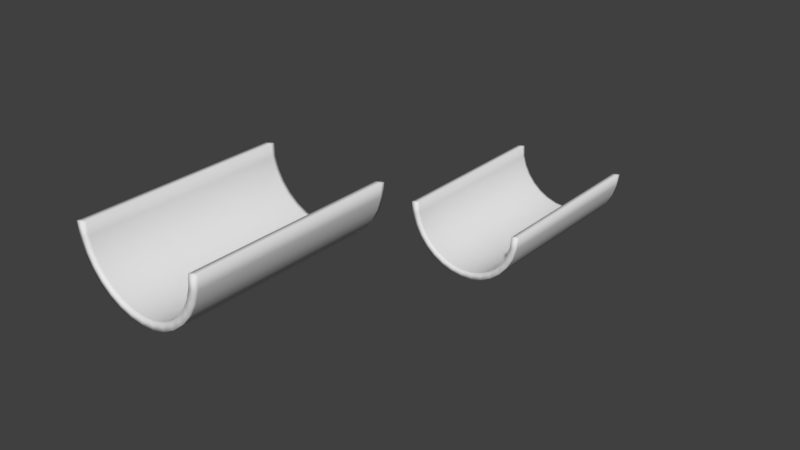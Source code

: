 # Source: track_gap.blend  (saved by Blender 2.79.0; exported with 4.5.12 LTS)
import bpy
from mathutils import Matrix  # noqa: F401  (used for matrix-valued properties, if any)

bpy.ops.wm.read_factory_settings(use_empty=True)
scene = bpy.context.scene
scene.name = 'Scene'

# ---- collections
col_collection_1 = bpy.data.collections.new('Collection 1'); scene.collection.children.link(col_collection_1)

# ---- world
world_world = bpy.data.worlds.new('World'); scene.world = world_world
world_world.color = (0.05088, 0.05088, 0.05088)
world_world.use_sun_shadow = False
world_world.sun_shadow_jitter_overblur = 0.0
world_world.cycles.sampling_method = 'MANUAL'

# ---- meshes
me_circle = bpy.data.meshes.new('Circle')
me_circle.from_pydata([(0.0, 0.05, -1.0), (-0.1951, 0.05, -0.9808), (-0.3827, 0.05, -0.9239), (-0.5556, 0.05, -0.8315), (-0.7071, 0.05, -0.7071), (-0.8315, 0.05, -0.5556), (-0.9239, 0.05, -0.3827), (-0.9808, 0.05, -0.1951), (-1.0, 0.05, 2.095e-07), (1.0, 0.05, -6.806e-07), (0.9808, 0.05, -0.1951), (0.9239, 0.05, -0.3827), (0.8315, 0.05, -0.5556), (0.7071, 0.05, -0.7071), (0.5556, 0.05, -0.8315), (0.3827, 0.05, -0.9239), (0.1951, 0.05, -0.9808), (-1.187e-08, 0.05, -0.9), (-0.1756, 0.05, -0.8827), (-0.3444, 0.05, -0.8315), (-0.5, 0.05, -0.7483), (-0.6364, 0.05, -0.6364), (-0.7483, 0.05, -0.5), (-0.8315, 0.05, -0.3444), (-0.8827, 0.05, -0.1756), (-0.9, 0.05, 1.846e-07), (0.9, 0.05, -6.165e-07), (0.8827, 0.05, -0.1756), (0.8315, 0.05, -0.3444), (0.7483, 0.05, -0.5), (0.6364, 0.05, -0.6364), (0.5, 0.05, -0.7483), (0.3444, 0.05, -0.8315), (0.1756, 0.05, -0.8827), (1.412e-13, 2.95, -1.0), (-0.1951, 2.95, -0.9808), (-0.3827, 2.95, -0.9239), (-0.5556, 2.95, -0.8315), (-0.7071, 2.95, -0.7071), (-0.8315, 2.95, -0.5556), (-0.9239, 2.95, -0.3827), (-0.9808, 2.95, -0.1951), (-1.0, 2.95, 4.312e-07), (1.0, 2.95, -4.589e-07), (0.9808, 2.95, -0.1951), (0.9239, 2.95, -0.3827), (0.8315, 2.95, -0.5556), (0.7071, 2.95, -0.7071), (0.5556, 2.95, -0.8315), (0.3827, 2.95, -0.9239), (0.1951, 2.95, -0.9808), (-1.187e-08, 2.95, -0.9), (-0.1756, 2.95, -0.8827), (-0.3444, 2.95, -0.8315), (-0.5, 2.95, -0.7483), (-0.6364, 2.95, -0.6364), (-0.7483, 2.95, -0.5), (-0.8315, 2.95, -0.3444), (-0.8827, 2.95, -0.1756), (-0.9, 2.95, 4.063e-07), (0.9, 2.95, -3.947e-07), (0.8827, 2.95, -0.1756), (0.8315, 2.95, -0.3444), (0.7483, 2.95, -0.5), (0.6364, 2.95, -0.6364), (0.5, 2.95, -0.7483), (0.3444, 2.95, -0.8315), (0.1756, 2.95, -0.8827), (-0.1951, 3.576e-07, -0.9808), (6.127e-11, 3.576e-07, -1.0), (-0.3827, 3.576e-07, -0.9239), (-0.5556, 3.576e-07, -0.8315), (-0.7071, 3.576e-07, -0.7071), (-0.8315, 2.98e-07, -0.5556), (-0.9239, 3.278e-07, -0.3827), (-0.9808, 2.98e-07, -0.1951), (-1.0, 2.831e-07, 2.056e-07), (0.9808, 2.98e-07, -0.1951), (1.0, 2.868e-07, -6.845e-07), (0.9239, 3.278e-07, -0.3827), (0.8315, 2.98e-07, -0.5556), (0.7071, 3.576e-07, -0.7071), (0.5556, 3.576e-07, -0.8315), (0.3827, 3.576e-07, -0.9239), (0.1951, 3.576e-07, -0.9808), (-0.1756, 3.502e-07, -0.8827), (-1.181e-08, 3.502e-07, -0.9), (-0.3444, 3.502e-07, -0.8315), (-0.5, 3.502e-07, -0.7483), (-0.6364, 3.502e-07, -0.6364), (-0.7483, 2.98e-07, -0.5), (-0.8315, 3.241e-07, -0.3444), (-0.8827, 2.98e-07, -0.1756), (-0.9, 2.868e-07, 1.808e-07), (0.8827, 2.98e-07, -0.1756), (0.9, 2.868e-07, -6.203e-07), (0.8315, 3.241e-07, -0.3444), (0.7483, 2.98e-07, -0.5), (0.6364, 3.502e-07, -0.6364), (0.5, 3.502e-07, -0.7483), (0.3444, 3.502e-07, -0.8315), (0.1756, 3.502e-07, -0.8827), (-0.1951, 3.0, -0.9808), (1.835e-13, 3.0, -1.0), (-0.3827, 3.0, -0.9239), (-0.5556, 3.0, -0.8315), (-0.7071, 3.0, -0.7071), (-0.8315, 3.0, -0.5556), (-0.9239, 3.0, -0.3827), (-0.9808, 3.0, -0.1951), (-1.0, 3.0, 4.931e-07), (0.9808, 3.0, -0.1951), (1.0, 3.0, -3.97e-07), (0.9239, 3.0, -0.3827), (0.8315, 3.0, -0.5556), (0.7071, 3.0, -0.7071), (0.5556, 3.0, -0.8315), (0.3827, 3.0, -0.9239), (0.1951, 3.0, -0.9808), (-0.1756, 3.0, -0.8827), (-1.187e-08, 3.0, -0.9), (-0.3444, 3.0, -0.8315), (-0.5, 3.0, -0.7483), (-0.6364, 3.0, -0.6364), (-0.7483, 3.0, -0.5), (-0.8315, 3.0, -0.3444), (-0.8827, 3.0, -0.1756), (-0.9, 3.0, 4.682e-07), (0.8827, 3.0, -0.1756), (0.9, 3.0, -3.329e-07), (0.8315, 3.0, -0.3444), (0.7483, 3.0, -0.5), (0.6364, 3.0, -0.6364), (0.5, 3.0, -0.7483), (0.3444, 3.0, -0.8315), (0.1756, 3.0, -0.8827), (0.0, 6.05, -3.0), (-0.1951, 6.05, -2.981), (-0.3827, 6.05, -2.924), (-0.5556, 6.05, -2.831), (-0.7071, 6.05, -2.707), (-0.8315, 6.05, -2.556), (-0.9239, 6.05, -2.383), (-0.9808, 6.05, -2.195), (-1.0, 6.05, -2.0), (1.0, 6.05, -2.0), (0.9808, 6.05, -2.195), (0.9239, 6.05, -2.383), (0.8315, 6.05, -2.556), (0.7071, 6.05, -2.707), (0.5556, 6.05, -2.831), (0.3827, 6.05, -2.924), (0.1951, 6.05, -2.981), (-1.187e-08, 6.05, -2.9), (-0.1756, 6.05, -2.883), (-0.3444, 6.05, -2.831), (-0.5, 6.05, -2.748), (-0.6364, 6.05, -2.636), (-0.7483, 6.05, -2.5), (-0.8315, 6.05, -2.344), (-0.8827, 6.05, -2.176), (-0.9, 6.05, -2.0), (0.9, 6.05, -2.0), (0.8827, 6.05, -2.176), (0.8315, 6.05, -2.344), (0.7483, 6.05, -2.5), (0.6364, 6.05, -2.636), (0.5, 6.05, -2.748), (0.3444, 6.05, -2.831), (0.1756, 6.05, -2.883), (1.412e-13, 8.95, -3.0), (-0.1951, 8.95, -2.981), (-0.3827, 8.95, -2.924), (-0.5556, 8.95, -2.831), (-0.7071, 8.95, -2.707), (-0.8315, 8.95, -2.556), (-0.9239, 8.95, -2.383), (-0.9808, 8.95, -2.195), (-1.0, 8.95, -2.0), (1.0, 8.95, -2.0), (0.9808, 8.95, -2.195), (0.9239, 8.95, -2.383), (0.8315, 8.95, -2.556), (0.7071, 8.95, -2.707), (0.5556, 8.95, -2.831), (0.3827, 8.95, -2.924), (0.1951, 8.95, -2.981), (-1.187e-08, 8.95, -2.9), (-0.1756, 8.95, -2.883), (-0.3444, 8.95, -2.831), (-0.5, 8.95, -2.748), (-0.6364, 8.95, -2.636), (-0.7483, 8.95, -2.5), (-0.8315, 8.95, -2.344), (-0.8827, 8.95, -2.176), (-0.9, 8.95, -2.0), (0.9, 8.95, -2.0), (0.8827, 8.95, -2.176), (0.8315, 8.95, -2.344), (0.7483, 8.95, -2.5), (0.6364, 8.95, -2.636), (0.5, 8.95, -2.748), (0.3444, 8.95, -2.831), (0.1756, 8.95, -2.883), (-0.1951, 6.0, -2.981), (6.127e-11, 6.0, -3.0), (-0.3827, 6.0, -2.924), (-0.5556, 6.0, -2.831), (-0.7071, 6.0, -2.707), (-0.8315, 6.0, -2.556), (-0.9239, 6.0, -2.383), (-0.9808, 6.0, -2.195), (-1.0, 6.0, -2.0), (0.9808, 6.0, -2.195), (1.0, 6.0, -2.0), (0.9239, 6.0, -2.383), (0.8315, 6.0, -2.556), (0.7071, 6.0, -2.707), (0.5556, 6.0, -2.831), (0.3827, 6.0, -2.924), (0.1951, 6.0, -2.981), (-0.1756, 6.0, -2.883), (-1.181e-08, 6.0, -2.9), (-0.3444, 6.0, -2.831), (-0.5, 6.0, -2.748), (-0.6364, 6.0, -2.636), (-0.7483, 6.0, -2.5), (-0.8315, 6.0, -2.344), (-0.8827, 6.0, -2.176), (-0.9, 6.0, -2.0), (0.8827, 6.0, -2.176), (0.9, 6.0, -2.0), (0.8315, 6.0, -2.344), (0.7483, 6.0, -2.5), (0.6364, 6.0, -2.636), (0.5, 6.0, -2.748), (0.3444, 6.0, -2.831), (0.1756, 6.0, -2.883), (-0.1951, 9.0, -2.981), (1.835e-13, 9.0, -3.0), (-0.3827, 9.0, -2.924), (-0.5556, 9.0, -2.831), (-0.7071, 9.0, -2.707), (-0.8315, 9.0, -2.556), (-0.9239, 9.0, -2.383), (-0.9808, 9.0, -2.195), (-1.0, 9.0, -2.0), (0.9808, 9.0, -2.195), (1.0, 9.0, -2.0), (0.9239, 9.0, -2.383), (0.8315, 9.0, -2.556), (0.7071, 9.0, -2.707), (0.5556, 9.0, -2.831), (0.3827, 9.0, -2.924), (0.1951, 9.0, -2.981), (-0.1756, 9.0, -2.883), (-1.187e-08, 9.0, -2.9), (-0.3444, 9.0, -2.831), (-0.5, 9.0, -2.748), (-0.6364, 9.0, -2.636), (-0.7483, 9.0, -2.5), (-0.8315, 9.0, -2.344), (-0.8827, 9.0, -2.176), (-0.9, 9.0, -2.0), (0.8827, 9.0, -2.176), (0.9, 9.0, -2.0), (0.8315, 9.0, -2.344), (0.7483, 9.0, -2.5), (0.6364, 9.0, -2.636), (0.5, 9.0, -2.748), (0.3444, 9.0, -2.831), (0.1756, 9.0, -2.883)], [], [(9, 26, 95, 78), (16, 15, 83, 84), (29, 30, 98, 97), (1, 0, 69, 68), (25, 8, 76, 93), (15, 14, 82, 83), (28, 29, 97, 96), (14, 13, 81, 82), (27, 28, 96, 94), (13, 12, 80, 81), (26, 27, 94, 95), (12, 11, 79, 80), (24, 25, 93, 92), (11, 10, 77, 79), (23, 24, 92, 91), (10, 9, 78, 77), (53, 52, 119, 121), (67, 66, 134, 135), (37, 38, 106, 105), (52, 51, 120, 119), (66, 65, 133, 134), (36, 37, 105, 104), (50, 34, 103, 118), (65, 64, 132, 133), (35, 36, 104, 102), (60, 43, 112, 129), (49, 50, 118, 117), (64, 63, 131, 132), (34, 35, 102, 103), (42, 59, 127, 110), (48, 49, 117, 116), (63, 62, 130, 131), (10, 44, 43, 9), (23, 57, 58, 24), (11, 45, 44, 10), (24, 58, 59, 25), (12, 46, 45, 11), (26, 60, 61, 27), (13, 47, 46, 12), (27, 61, 62, 28), (14, 48, 47, 13), (28, 62, 63, 29), (15, 49, 48, 14), (25, 59, 42, 8), (1, 35, 34, 0), (29, 63, 64, 30), (16, 50, 49, 15), (9, 43, 60, 26), (2, 36, 35, 1), (30, 64, 65, 31), (0, 34, 50, 16), (3, 37, 36, 2), (31, 65, 66, 32), (17, 51, 52, 18), (4, 38, 37, 3), (32, 66, 67, 33), (18, 52, 53, 19), (5, 39, 38, 4), (33, 67, 51, 17), (19, 53, 54, 20), (6, 40, 39, 5), (20, 54, 55, 21), (7, 41, 40, 6), (21, 55, 56, 22), (8, 42, 41, 7), (22, 56, 57, 23), (72, 71, 88, 89), (84, 83, 100, 101), (73, 72, 89, 90), (69, 84, 101, 86), (74, 73, 90, 91), (75, 74, 91, 92), (76, 75, 92, 93), (77, 78, 95, 94), (79, 77, 94, 96), (80, 79, 96, 97), (68, 69, 86, 85), (81, 80, 97, 98), (70, 68, 85, 87), (82, 81, 98, 99), (71, 70, 87, 88), (83, 82, 99, 100), (2, 1, 68, 70), (30, 31, 99, 98), (0, 16, 84, 69), (3, 2, 70, 71), (31, 32, 100, 99), (17, 18, 85, 86), (4, 3, 71, 72), (32, 33, 101, 100), (18, 19, 87, 85), (5, 4, 72, 73), (33, 17, 86, 101), (19, 20, 88, 87), (6, 5, 73, 74), (20, 21, 89, 88), (7, 6, 74, 75), (21, 22, 90, 89), (8, 7, 75, 76), (22, 23, 91, 90), (106, 123, 122, 105), (118, 135, 134, 117), (107, 124, 123, 106), (103, 120, 135, 118), (108, 125, 124, 107), (109, 126, 125, 108), (110, 127, 126, 109), (111, 128, 129, 112), (113, 130, 128, 111), (114, 131, 130, 113), (102, 119, 120, 103), (115, 132, 131, 114), (104, 121, 119, 102), (116, 133, 132, 115), (105, 122, 121, 104), (117, 134, 133, 116), (38, 39, 107, 106), (51, 67, 135, 120), (54, 53, 121, 122), (39, 40, 108, 107), (55, 54, 122, 123), (40, 41, 109, 108), (56, 55, 123, 124), (41, 42, 110, 109), (57, 56, 124, 125), (43, 44, 111, 112), (58, 57, 125, 126), (44, 45, 113, 111), (59, 58, 126, 127), (45, 46, 114, 113), (61, 60, 129, 128), (46, 47, 115, 114), (62, 61, 128, 130), (47, 48, 116, 115), (145, 162, 231, 214), (152, 151, 219, 220), (165, 166, 234, 233), (137, 136, 205, 204), (161, 144, 212, 229), (151, 150, 218, 219), (164, 165, 233, 232), (150, 149, 217, 218), (163, 164, 232, 230), (149, 148, 216, 217), (162, 163, 230, 231), (148, 147, 215, 216), (160, 161, 229, 228), (147, 146, 213, 215), (159, 160, 228, 227), (146, 145, 214, 213), (189, 188, 255, 257), (203, 202, 270, 271), (173, 174, 242, 241), (188, 187, 256, 255), (202, 201, 269, 270), (172, 173, 241, 240), (186, 170, 239, 254), (201, 200, 268, 269), (171, 172, 240, 238), (196, 179, 248, 265), (185, 186, 254, 253), (200, 199, 267, 268), (170, 171, 238, 239), (178, 195, 263, 246), (184, 185, 253, 252), (199, 198, 266, 267), (146, 180, 179, 145), (159, 193, 194, 160), (147, 181, 180, 146), (160, 194, 195, 161), (148, 182, 181, 147), (162, 196, 197, 163), (149, 183, 182, 148), (163, 197, 198, 164), (150, 184, 183, 149), (164, 198, 199, 165), (151, 185, 184, 150), (161, 195, 178, 144), (137, 171, 170, 136), (165, 199, 200, 166), (152, 186, 185, 151), (145, 179, 196, 162), (138, 172, 171, 137), (166, 200, 201, 167), (136, 170, 186, 152), (139, 173, 172, 138), (167, 201, 202, 168), (153, 187, 188, 154), (140, 174, 173, 139), (168, 202, 203, 169), (154, 188, 189, 155), (141, 175, 174, 140), (169, 203, 187, 153), (155, 189, 190, 156), (142, 176, 175, 141), (156, 190, 191, 157), (143, 177, 176, 142), (157, 191, 192, 158), (144, 178, 177, 143), (158, 192, 193, 159), (208, 207, 224, 225), (220, 219, 236, 237), (209, 208, 225, 226), (205, 220, 237, 222), (210, 209, 226, 227), (211, 210, 227, 228), (212, 211, 228, 229), (213, 214, 231, 230), (215, 213, 230, 232), (216, 215, 232, 233), (204, 205, 222, 221), (217, 216, 233, 234), (206, 204, 221, 223), (218, 217, 234, 235), (207, 206, 223, 224), (219, 218, 235, 236), (138, 137, 204, 206), (166, 167, 235, 234), (136, 152, 220, 205), (139, 138, 206, 207), (167, 168, 236, 235), (153, 154, 221, 222), (140, 139, 207, 208), (168, 169, 237, 236), (154, 155, 223, 221), (141, 140, 208, 209), (169, 153, 222, 237), (155, 156, 224, 223), (142, 141, 209, 210), (156, 157, 225, 224), (143, 142, 210, 211), (157, 158, 226, 225), (144, 143, 211, 212), (158, 159, 227, 226), (242, 259, 258, 241), (254, 271, 270, 253), (243, 260, 259, 242), (239, 256, 271, 254), (244, 261, 260, 243), (245, 262, 261, 244), (246, 263, 262, 245), (247, 264, 265, 248), (249, 266, 264, 247), (250, 267, 266, 249), (238, 255, 256, 239), (251, 268, 267, 250), (240, 257, 255, 238), (252, 269, 268, 251), (241, 258, 257, 240), (253, 270, 269, 252), (174, 175, 243, 242), (187, 203, 271, 256), (190, 189, 257, 258), (175, 176, 244, 243), (191, 190, 258, 259), (176, 177, 245, 244), (192, 191, 259, 260), (177, 178, 246, 245), (193, 192, 260, 261), (179, 180, 247, 248), (194, 193, 261, 262), (180, 181, 249, 247), (195, 194, 262, 263), (181, 182, 250, 249), (197, 196, 265, 264), (182, 183, 251, 250), (198, 197, 264, 266), (183, 184, 252, 251)])
me_circle.polygons.foreach_set('use_smooth', [True] * 268)
me_circle.use_remesh_preserve_volume = False
me_circle.use_remesh_preserve_attributes = False
me_circle.use_mirror_vertex_groups = False
me_circle.update()

# ---- objects
ob_circle = bpy.data.objects.new('Circle', me_circle)

# ---- transforms, parenting, visibility, modifiers, constraints
ob_circle.location = (0.0, 0.0, 0.0)
ob_circle.lineart.crease_threshold = 0.0

# ---- collection membership
col_collection_1.objects.link(ob_circle)

# ---- scene / render settings (as saved in the file)
scene.frame_start = 1; scene.frame_end = 250; scene.frame_set(1)
scene.render.engine = 'BLENDER_EEVEE_NEXT'
scene.render.resolution_percentage = 50
scene.render.dither_intensity = 0.0
scene.cycles.use_denoising = False
scene.cycles.samples = 128
scene.cycles.sampling_pattern = 'TABULATED_SOBOL'
scene.cycles.use_adaptive_sampling = False
scene.cycles.use_light_tree = False
scene.cycles.blur_glossy = 0.0
scene.cycles.sample_clamp_indirect = 0.0
scene.view_settings.view_transform = 'Standard'
bpy.context.view_layer.update()

# ---- added for rendering (the .blend has no active camera and no usable light): camera, sun
cam_auto = bpy.data.cameras.new('AutoCamera')
cam_auto.lens = 50.0
cam_auto.sensor_width = 36.0
cam_auto.clip_end = 1000.0
ob_auto_camera = bpy.data.objects.new('AutoCamera', cam_auto)
scene.collection.objects.link(ob_auto_camera)
ob_auto_camera.location = (8.97039, -6.26446, 5.67631)
ob_auto_camera.rotation_euler = (1.09748, -7.21219e-08, 0.694738)
scene.camera = ob_auto_camera
light_auto_sun = bpy.data.lights.new('AutoSun', 'SUN')
light_auto_sun.energy = 3.0
light_auto_sun.angle = 0.0523599
ob_auto_sun = bpy.data.objects.new('AutoSun', light_auto_sun)
scene.collection.objects.link(ob_auto_sun)
ob_auto_sun.rotation_euler = (0.872665, 0.174533, 0.523599)
bpy.context.view_layer.update()
